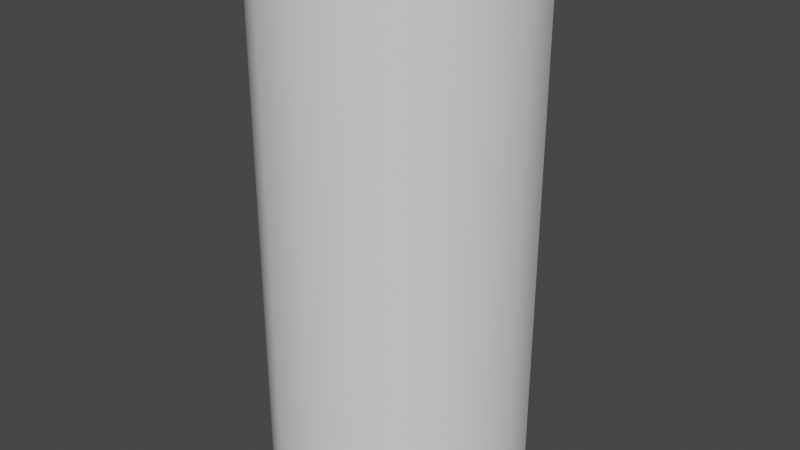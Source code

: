 # Source: Cylinder.blend  (saved by Blender 3.3.6; exported with 4.5.12 LTS)
import bpy
from mathutils import Matrix  # noqa: F401  (used for matrix-valued properties, if any)

bpy.ops.wm.read_factory_settings(use_empty=True)
scene = bpy.context.scene
scene.name = 'Scene'

# ---- collections
col_collection = bpy.data.collections.new('Collection'); scene.collection.children.link(col_collection)

# ---- node groups
ng_auto_smooth = bpy.data.node_groups.new('Auto Smooth', 'GeometryNodeTree')
_s = ng_auto_smooth.interface.new_socket(name='Geometry', in_out='OUTPUT', socket_type='NodeSocketGeometry')
_s = ng_auto_smooth.interface.new_socket(name='Geometry', in_out='INPUT', socket_type='NodeSocketGeometry')
_s = ng_auto_smooth.interface.new_socket(name='Angle', in_out='INPUT', socket_type='NodeSocketFloat')
_s.subtype = 'ANGLE'
_s.min_value = 0.0
_s.max_value = 3.142
ng_auto_smooth.is_modifier = True
_N = ng_auto_smooth.nodes; _L = ng_auto_smooth.links
n0 = _N.new('NodeGroupOutput'); n0.name = 'Group Output'; n0.location = (480, -100)
n1 = _N.new('NodeGroupInput'); n1.name = 'Group Input'; n1.location = (-420, -300)
n2 = _N.new('NodeGroupInput'); n2.name = 'Group Input.001'; n2.location = (-60, -100)
n3 = _N.new('GeometryNodeSetShadeSmooth'); n3.name = 'Set Shade Smooth'; n3.location = (120, -100)
n3.domain = 'EDGE'
n4 = _N.new('GeometryNodeSetShadeSmooth'); n4.name = 'Set Shade Smooth.001'; n4.location = (300, -100)
n5 = _N.new('GeometryNodeInputMeshEdgeAngle'); n5.name = 'Edge Angle'; n5.location = (-420, -220)
n6 = _N.new('GeometryNodeInputEdgeSmooth'); n6.name = 'Is Edge Smooth'; n6.location = (-60, -160)
n7 = _N.new('GeometryNodeInputShadeSmooth'); n7.name = 'Is Face Smooth'; n7.location = (-240, -340)
n8 = _N.new('FunctionNodeBooleanMath'); n8.name = 'Boolean Math'; n8.location = (-60, -220)
n9 = _N.new('FunctionNodeCompare'); n9.name = 'Compare'; n9.location = (-240, -180)
n9.operation = 'LESS_EQUAL'
_L.new(n5.outputs[0], n9.inputs[0])
_L.new(n4.outputs[0], n0.inputs[0])
_L.new(n1.outputs[1], n9.inputs[1])
_L.new(n9.outputs[0], n8.inputs[0])
_L.new(n7.outputs[0], n8.inputs[1])
_L.new(n2.outputs[0], n3.inputs[0])
_L.new(n6.outputs[0], n3.inputs[1])
_L.new(n3.outputs[0], n4.inputs[0])
_L.new(n8.outputs[0], n3.inputs[2])
n0.is_active_output = True

# ---- world
world_world = bpy.data.worlds.new('World'); scene.world = world_world
world_world.use_nodes = True; world_world.node_tree.nodes.clear()
_N = world_world.node_tree.nodes; _L = world_world.node_tree.links
n0 = _N.new('ShaderNodeOutputWorld'); n0.name = 'World Output'; n0.location = (300, 300)
n1 = _N.new('ShaderNodeBackground'); n1.name = 'Background'; n1.location = (10, 300)
n1.inputs[0].default_value = (0.05088, 0.05088, 0.05088, 1.0)
_L.new(n1.outputs[0], n0.inputs[0])
n0.is_active_output = True
world_world.color = (0.05088, 0.05088, 0.05088)
world_world.use_sun_shadow = False
world_world.sun_shadow_jitter_overblur = 0.0

# ---- meshes
me_cube_001 = bpy.data.meshes.new('Cube.001')
me_cube_001.from_pydata([(0.2933, -1.617e-08, 2.146e-07), (-0.2933, 9.467e-09, 2.146e-07), (1.517e-08, 0.2933, 2.146e-07), (-1.047e-08, -0.2933, 2.146e-07), (-0.2074, -0.2074, 2.146e-07), (0.2074, -0.2074, 2.146e-07), (0.2074, 0.2074, 2.146e-07), (-0.2074, 0.2074, 2.146e-07), (0.271, 0.1122, 2.146e-07), (0.1122, -0.271, 2.146e-07), (-0.271, -0.1122, 2.146e-07), (-0.1122, -0.271, 2.146e-07), (-0.1122, 0.271, 2.146e-07), (0.1122, 0.271, 2.146e-07), (-0.271, 0.1122, 2.146e-07), (0.271, -0.1122, 2.146e-07), (0.2933, -1.617e-08, 1.167), (-0.2933, 9.467e-09, 1.167), (1.517e-08, 0.2933, 1.167), (-1.047e-08, -0.2933, 1.167), (-0.2074, -0.2074, 1.167), (0.2074, -0.2074, 1.167), (0.2074, 0.2074, 1.167), (-0.2074, 0.2074, 1.167), (0.271, 0.1122, 1.167), (0.1122, -0.271, 1.167), (-0.271, -0.1122, 1.167), (-0.1122, -0.271, 1.167), (-0.1122, 0.271, 1.167), (0.1122, 0.271, 1.167), (-0.271, 0.1122, 1.167), (0.271, -0.1122, 1.167)], [], [(5, 21, 25, 9), (10, 26, 17, 1), (4, 20, 26, 10), (11, 27, 20, 4), (3, 19, 27, 11), (12, 28, 18, 2), (7, 23, 28, 12), (13, 29, 22, 6), (2, 18, 29, 13), (14, 30, 23, 7), (1, 17, 30, 14), (15, 31, 21, 5), (8, 24, 16, 0), (0, 16, 31, 15), (6, 22, 24, 8), (9, 25, 19, 3), (16, 24, 22, 29, 18, 28, 23, 30, 17, 26, 20, 27, 19, 25, 21, 31), (0, 15, 5, 9, 3, 11, 4, 10, 1, 14, 7, 12, 2, 13, 6, 8)])
me_cube_001.polygons.foreach_set('use_smooth', [True] * 18)
_uv = me_cube_001.uv_layers.new(name='UVMap')
_uv.uv.foreach_set('vector', [0.0, 0.0, 0.0, 0.0, 0.0, 0.0, 0.0, 0.0, 0.0, 0.0, 0.0, 0.0, 0.0, 0.0, 0.0, 0.0, 0.0, 0.0, 0.0, 0.0, 0.0, 0.0, 0.0, 0.0, 0.0, 0.0, 0.0, 0.0, 0.0, 0.0, 0.0, 0.0, 0.0, 0.0, 0.0, 0.0, 0.0, 0.0, 0.0, 0.0, 0.0, 0.0, 0.0, 0.0, 0.0, 0.0, 0.0, 0.0, 0.0, 0.0, 0.0, 0.0, 0.0, 0.0, 0.0, 0.0, 0.0, 0.0, 0.0, 0.0, 0.0, 0.0, 0.0, 0.0, 0.0, 0.0, 0.0, 0.0, 0.0, 0.0, 0.0, 0.0, 0.0, 0.0, 0.0, 0.0, 0.0, 0.0, 0.0, 0.0, 0.0, 0.0, 0.0, 0.0, 0.0, 0.0, 0.0, 0.0, 0.0, 0.0, 0.0, 0.0, 0.0, 0.0, 0.0, 0.0, 0.0, 0.0, 0.0, 0.0, 0.0, 0.0, 0.0, 0.0, 0.0, 0.0, 0.0, 0.0, 0.0, 0.0, 0.0, 0.0, 0.0, 0.0, 0.0, 0.0, 0.0, 0.0, 0.0, 0.0, 0.0, 0.0, 0.0, 0.0, 0.0, 0.0, 0.0, 0.0, 0.0, 0.0, 0.0, 0.0, 0.0, 0.0, 0.0, 0.0, 0.0, 0.0, 0.0, 0.0, 0.0, 0.0, 0.0, 0.0, 0.0, 0.0, 0.0, 0.0, 0.0, 0.0, 0.0, 0.0, 0.0, 0.0, 0.0, 0.0, 0.0, 0.0, 0.0, 0.0, 0.0, 0.0, 0.0, 0.0, 0.0, 0.0, 0.0, 0.0, 0.0, 0.0, 0.0, 0.0, 0.0, 0.0, 0.0, 0.0, 0.0, 0.0, 0.0, 0.0, 0.0, 0.0, 0.0, 0.0, 0.0, 0.0, 0.0, 0.0, 0.0, 0.0, 0.0, 0.0])
me_cube_001.update()

# ---- objects
ob_cube = bpy.data.objects.new('Cube', me_cube_001)

# ---- transforms, parenting, visibility, modifiers, constraints
ob_cube.location = (0.0, 0.0, 0.0)
_m = ob_cube.modifiers.new('Auto Smooth', 'NODES')
_m.node_group = ng_auto_smooth
_gi = [s.identifier for s in ng_auto_smooth.interface.items_tree if s.item_type == 'SOCKET' and s.in_out == 'INPUT']
_m[_gi[1]] = 0.5236  # Angle

# ---- collection membership
col_collection.objects.link(ob_cube)

# ---- scene / render settings (as saved in the file)
scene.frame_start = 1; scene.frame_end = 250; scene.frame_set(1)
scene.render.engine = 'BLENDER_EEVEE_NEXT'
scene.cycles.sampling_pattern = 'TABULATED_SOBOL'
scene.cycles.use_light_tree = False
scene.view_settings.view_transform = 'Filmic'
bpy.context.view_layer.update()

# ---- added for rendering (the .blend has no active camera and no usable light): camera, sun
cam_auto = bpy.data.cameras.new('AutoCamera')
cam_auto.lens = 50.0
cam_auto.sensor_width = 36.0
cam_auto.clip_end = 1000.0
ob_auto_camera = bpy.data.objects.new('AutoCamera', cam_auto)
scene.collection.objects.link(ob_auto_camera)
ob_auto_camera.location = (1.32505, -1.59006, 1.64375)
ob_auto_camera.rotation_euler = (1.09748, -7.21219e-08, 0.694738)
scene.camera = ob_auto_camera
light_auto_sun = bpy.data.lights.new('AutoSun', 'SUN')
light_auto_sun.energy = 3.0
light_auto_sun.angle = 0.0523599
ob_auto_sun = bpy.data.objects.new('AutoSun', light_auto_sun)
scene.collection.objects.link(ob_auto_sun)
ob_auto_sun.rotation_euler = (0.872665, 0.174533, 0.523599)
bpy.context.view_layer.update()
